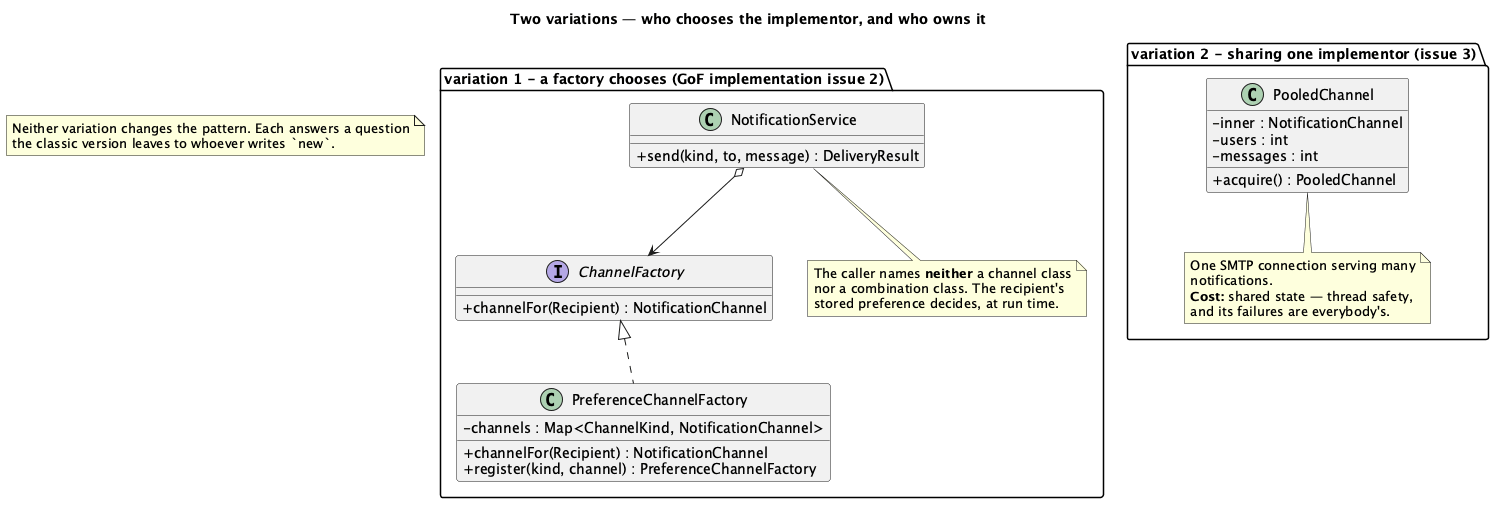

The diagram above was rendered by PlantUML. Its source (embedded in the PNG):
@startuml "Bridge - Notifications (Variations) - Class Diagram"
skinparam classAttributeIconSize 0
title Two variations — who chooses the implementor, and who owns it


package "variation 1 - a factory chooses (GoF implementation issue 2)" {
  interface ChannelFactory {
    + channelFor(Recipient) : NotificationChannel
  }
  class PreferenceChannelFactory {
    - channels : Map<ChannelKind, NotificationChannel>
    + channelFor(Recipient) : NotificationChannel
    + register(kind, channel) : PreferenceChannelFactory
  }
  class NotificationService {
    + send(kind, to, message) : DeliveryResult
  }
  ChannelFactory <|.. PreferenceChannelFactory
  NotificationService o--> ChannelFactory

  note bottom of NotificationService
    The caller names <b>neither</b> a channel class
    nor a combination class. The recipient's
    stored preference decides, at run time.
  end note
}

package "variation 2 - sharing one implementor (issue 3)" {
  class PooledChannel {
    - inner : NotificationChannel
    - users : int
    - messages : int
    + acquire() : PooledChannel
  }
  note bottom of PooledChannel
    One SMTP connection serving many
    notifications.
    <b>Cost:</b> shared state — thread safety,
    and its failures are everybody's.
  end note
}

note as N1
  Neither variation changes the pattern. Each answers a question
  the classic version leaves to whoever writes `new`.
end note

@enduml